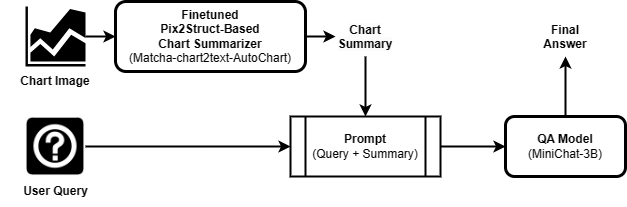

The diagram above was exported from draw.io. Its source (the exported page's mxGraphModel, read from the mxfile embedded in the PNG):
<mxGraphModel dx="1002" dy="535" grid="1" gridSize="10" guides="1" tooltips="1" connect="1" arrows="1" fold="1" page="1" pageScale="1" pageWidth="1920" pageHeight="1200" math="0" shadow="0">
  <root>
    <mxCell id="0" />
    <mxCell id="1" parent="0" />
    <mxCell id="5sHTTbzPEpyXeyVUGOwz-18" style="edgeStyle=orthogonalEdgeStyle;rounded=0;orthogonalLoop=1;jettySize=auto;html=1;entryX=0;entryY=0.5;entryDx=0;entryDy=0;strokeWidth=2;" parent="1" source="5sHTTbzPEpyXeyVUGOwz-2" target="5sHTTbzPEpyXeyVUGOwz-10" edge="1">
      <mxGeometry relative="1" as="geometry" />
    </mxCell>
    <mxCell id="5sHTTbzPEpyXeyVUGOwz-2" value="" style="sketch=0;aspect=fixed;pointerEvents=1;shadow=0;dashed=0;html=1;strokeColor=none;labelPosition=center;verticalLabelPosition=bottom;verticalAlign=top;align=center;fillColor=#000000;shape=mxgraph.mscae.general.graph;strokeWidth=1;" parent="1" vertex="1">
      <mxGeometry x="330" y="130" width="60" height="60" as="geometry" />
    </mxCell>
    <mxCell id="5sHTTbzPEpyXeyVUGOwz-3" value="Chart Image" style="text;strokeColor=none;align=center;fillColor=none;html=1;verticalAlign=middle;whiteSpace=wrap;rounded=0;strokeWidth=1;fontSize=12;fontStyle=1" parent="1" vertex="1">
      <mxGeometry x="305" y="190" width="110" height="30" as="geometry" />
    </mxCell>
    <mxCell id="5sHTTbzPEpyXeyVUGOwz-19" style="edgeStyle=orthogonalEdgeStyle;rounded=0;orthogonalLoop=1;jettySize=auto;html=1;entryX=0;entryY=0.5;entryDx=0;entryDy=0;strokeWidth=2;" parent="1" source="5sHTTbzPEpyXeyVUGOwz-8" target="5sHTTbzPEpyXeyVUGOwz-14" edge="1">
      <mxGeometry relative="1" as="geometry" />
    </mxCell>
    <mxCell id="5sHTTbzPEpyXeyVUGOwz-8" value="" style="shape=image;html=1;verticalAlign=top;verticalLabelPosition=bottom;labelBackgroundColor=#ffffff;imageAspect=0;aspect=fixed;image=https://cdn4.iconfinder.com/data/icons/aiga-symbol-signs/612/aiga_information_bg-128.png" parent="1" vertex="1">
      <mxGeometry x="330" y="240" width="60" height="60" as="geometry" />
    </mxCell>
    <mxCell id="5sHTTbzPEpyXeyVUGOwz-9" value="User Query" style="text;strokeColor=none;align=center;fillColor=none;html=1;verticalAlign=middle;whiteSpace=wrap;rounded=0;fontStyle=1" parent="1" vertex="1">
      <mxGeometry x="307.5" y="300" width="105" height="30" as="geometry" />
    </mxCell>
    <mxCell id="5sHTTbzPEpyXeyVUGOwz-20" style="edgeStyle=orthogonalEdgeStyle;rounded=0;orthogonalLoop=1;jettySize=auto;html=1;entryX=0;entryY=0.5;entryDx=0;entryDy=0;strokeWidth=2;" parent="1" source="5sHTTbzPEpyXeyVUGOwz-10" target="5sHTTbzPEpyXeyVUGOwz-15" edge="1">
      <mxGeometry relative="1" as="geometry" />
    </mxCell>
    <mxCell id="5sHTTbzPEpyXeyVUGOwz-10" value="Finetuned&lt;br&gt;Pix2Struct-Based&lt;div&gt;Chart Summarizer&lt;/div&gt;&lt;div&gt;&lt;span style=&quot;font-weight: normal;&quot;&gt;(Matcha-chart2text-AutoChart)&lt;/span&gt;&lt;/div&gt;" style="rounded=1;whiteSpace=wrap;html=1;strokeWidth=3;fontStyle=1" parent="1" vertex="1">
      <mxGeometry x="420" y="125" width="190" height="70" as="geometry" />
    </mxCell>
    <mxCell id="5sHTTbzPEpyXeyVUGOwz-22" style="edgeStyle=orthogonalEdgeStyle;rounded=0;orthogonalLoop=1;jettySize=auto;html=1;entryX=0;entryY=0.5;entryDx=0;entryDy=0;strokeWidth=2;" parent="1" source="5sHTTbzPEpyXeyVUGOwz-14" target="5sHTTbzPEpyXeyVUGOwz-16" edge="1">
      <mxGeometry relative="1" as="geometry" />
    </mxCell>
    <mxCell id="5sHTTbzPEpyXeyVUGOwz-14" value="Prompt&lt;div&gt;&lt;span style=&quot;font-weight: normal;&quot;&gt;(Query + Summary)&lt;/span&gt;&lt;/div&gt;" style="shape=process;whiteSpace=wrap;html=1;backgroundOutline=1;strokeWidth=2;fontStyle=1" parent="1" vertex="1">
      <mxGeometry x="595" y="240" width="150" height="60" as="geometry" />
    </mxCell>
    <mxCell id="5sHTTbzPEpyXeyVUGOwz-21" style="edgeStyle=orthogonalEdgeStyle;rounded=0;orthogonalLoop=1;jettySize=auto;html=1;entryX=0.5;entryY=0;entryDx=0;entryDy=0;strokeWidth=2;" parent="1" source="5sHTTbzPEpyXeyVUGOwz-15" target="5sHTTbzPEpyXeyVUGOwz-14" edge="1">
      <mxGeometry relative="1" as="geometry" />
    </mxCell>
    <mxCell id="5sHTTbzPEpyXeyVUGOwz-15" value="&lt;span style=&quot;color: rgb(0, 0, 0); font-family: Helvetica; font-size: 12px; font-style: normal; font-variant-ligatures: normal; font-variant-caps: normal; font-weight: 700; letter-spacing: normal; orphans: 2; text-indent: 0px; text-transform: none; widows: 2; word-spacing: 0px; -webkit-text-stroke-width: 0px; white-space: normal; background-color: rgb(251, 251, 251); text-decoration-thickness: initial; text-decoration-style: initial; text-decoration-color: initial; float: none; display: inline !important;&quot;&gt;Chart Summary&lt;/span&gt;" style="text;whiteSpace=wrap;html=1;align=center;" parent="1" vertex="1">
      <mxGeometry x="640" y="140" width="60" height="40" as="geometry" />
    </mxCell>
    <mxCell id="5sHTTbzPEpyXeyVUGOwz-24" style="edgeStyle=orthogonalEdgeStyle;rounded=0;orthogonalLoop=1;jettySize=auto;html=1;entryX=0.5;entryY=1;entryDx=0;entryDy=0;strokeWidth=2;" parent="1" source="5sHTTbzPEpyXeyVUGOwz-16" target="5sHTTbzPEpyXeyVUGOwz-17" edge="1">
      <mxGeometry relative="1" as="geometry" />
    </mxCell>
    <mxCell id="5sHTTbzPEpyXeyVUGOwz-16" value="&lt;div&gt;&lt;/div&gt;QA Model&lt;br&gt;&lt;span style=&quot;font-weight: normal;&quot;&gt;(MiniChat-3B)&lt;/span&gt;" style="rounded=1;whiteSpace=wrap;html=1;strokeWidth=3;fontStyle=1" parent="1" vertex="1">
      <mxGeometry x="810" y="240" width="120" height="60" as="geometry" />
    </mxCell>
    <mxCell id="5sHTTbzPEpyXeyVUGOwz-17" value="&lt;b&gt;Final Answer&lt;/b&gt;" style="text;whiteSpace=wrap;html=1;align=center;" parent="1" vertex="1">
      <mxGeometry x="840" y="140" width="60" height="40" as="geometry" />
    </mxCell>
  </root>
</mxGraphModel>